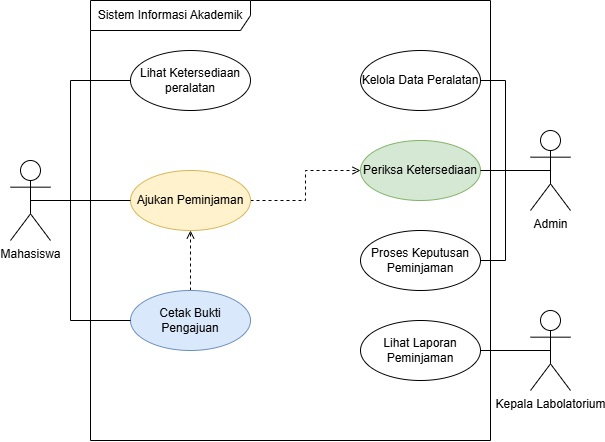

The diagram above was exported from draw.io. Its source (the exported page's mxGraphModel, read from the mxfile embedded in the PNG):
<mxGraphModel dx="933" dy="622" grid="1" gridSize="10" guides="1" tooltips="1" connect="1" arrows="1" fold="1" page="1" pageScale="1" pageWidth="850" pageHeight="1100" math="0" shadow="0">
  <root>
    <mxCell id="0" />
    <mxCell id="1" parent="0" />
    <mxCell id="wsSUsHubIvOtLld6RQhu-1" parent="1" style="shape=umlFrame;whiteSpace=wrap;html=1;pointerEvents=0;recursiveResize=0;container=1;collapsible=0;width=160;" value="Sistem Informasi Akademik" vertex="1">
      <mxGeometry height="440" width="400" x="650" y="300" as="geometry" />
    </mxCell>
    <mxCell id="wsSUsHubIvOtLld6RQhu-2" parent="wsSUsHubIvOtLld6RQhu-1" style="ellipse;html=1;whiteSpace=wrap;fillColor=#d5e8d4;strokeColor=#82b366;" value="Periksa Ketersediaan" vertex="1">
      <mxGeometry height="60" width="120" x="270" y="140" as="geometry" />
    </mxCell>
    <mxCell id="wsSUsHubIvOtLld6RQhu-32" edge="1" parent="wsSUsHubIvOtLld6RQhu-1" source="wsSUsHubIvOtLld6RQhu-3" style="edgeStyle=orthogonalEdgeStyle;rounded=0;orthogonalLoop=1;jettySize=auto;html=1;endArrow=open;endFill=0;dashed=1;" target="wsSUsHubIvOtLld6RQhu-2">
      <mxGeometry relative="1" as="geometry" />
    </mxCell>
    <mxCell id="wsSUsHubIvOtLld6RQhu-3" parent="wsSUsHubIvOtLld6RQhu-1" style="ellipse;html=1;whiteSpace=wrap;fillColor=#fff2cc;strokeColor=#d6b656;" value="Ajukan Peminjaman" vertex="1">
      <mxGeometry height="60" width="120" x="40" y="170" as="geometry" />
    </mxCell>
    <mxCell id="wsSUsHubIvOtLld6RQhu-29" edge="1" parent="wsSUsHubIvOtLld6RQhu-1" source="wsSUsHubIvOtLld6RQhu-11" style="edgeStyle=orthogonalEdgeStyle;rounded=0;orthogonalLoop=1;jettySize=auto;html=1;endArrow=open;endFill=0;dashed=1;" target="wsSUsHubIvOtLld6RQhu-3" value="">
      <mxGeometry relative="1" as="geometry" />
    </mxCell>
    <mxCell id="wsSUsHubIvOtLld6RQhu-11" parent="wsSUsHubIvOtLld6RQhu-1" style="ellipse;html=1;whiteSpace=wrap;fillColor=#dae8fc;strokeColor=#6c8ebf;" value="Cetak Bukti Pengajuan" vertex="1">
      <mxGeometry height="60" width="120" x="40" y="290" as="geometry" />
    </mxCell>
    <mxCell id="wsSUsHubIvOtLld6RQhu-12" parent="wsSUsHubIvOtLld6RQhu-1" style="ellipse;html=1;whiteSpace=wrap;" value="Lihat Ketersediaan peralatan" vertex="1">
      <mxGeometry height="60" width="120" x="40" y="50" as="geometry" />
    </mxCell>
    <mxCell id="wsSUsHubIvOtLld6RQhu-13" parent="wsSUsHubIvOtLld6RQhu-1" style="ellipse;html=1;whiteSpace=wrap;" value="Proses Keputusan Peminjaman" vertex="1">
      <mxGeometry height="60" width="120" x="270" y="230" as="geometry" />
    </mxCell>
    <mxCell id="wsSUsHubIvOtLld6RQhu-14" parent="wsSUsHubIvOtLld6RQhu-1" style="ellipse;html=1;whiteSpace=wrap;" value="Kelola Data Peralatan" vertex="1">
      <mxGeometry height="60" width="120" x="270" y="50" as="geometry" />
    </mxCell>
    <mxCell id="wsSUsHubIvOtLld6RQhu-16" parent="wsSUsHubIvOtLld6RQhu-1" style="ellipse;html=1;whiteSpace=wrap;" value="Lihat Laporan Peminjaman" vertex="1">
      <mxGeometry height="60" width="120" x="270" y="320" as="geometry" />
    </mxCell>
    <mxCell id="wsSUsHubIvOtLld6RQhu-23" edge="1" parent="1" source="wsSUsHubIvOtLld6RQhu-5" style="edgeStyle=orthogonalEdgeStyle;rounded=0;orthogonalLoop=1;jettySize=auto;html=1;exitX=0.5;exitY=0.5;exitDx=0;exitDy=0;exitPerimeter=0;entryX=1;entryY=0.5;entryDx=0;entryDy=0;endArrow=none;endFill=0;" target="wsSUsHubIvOtLld6RQhu-14">
      <mxGeometry relative="1" as="geometry" />
    </mxCell>
    <mxCell id="wsSUsHubIvOtLld6RQhu-24" edge="1" parent="1" source="wsSUsHubIvOtLld6RQhu-5" style="edgeStyle=orthogonalEdgeStyle;rounded=0;orthogonalLoop=1;jettySize=auto;html=1;exitX=0.5;exitY=0.5;exitDx=0;exitDy=0;exitPerimeter=0;entryX=1;entryY=0.5;entryDx=0;entryDy=0;endArrow=none;endFill=0;" target="wsSUsHubIvOtLld6RQhu-2">
      <mxGeometry relative="1" as="geometry" />
    </mxCell>
    <mxCell id="wsSUsHubIvOtLld6RQhu-25" edge="1" parent="1" source="wsSUsHubIvOtLld6RQhu-5" style="edgeStyle=orthogonalEdgeStyle;rounded=0;orthogonalLoop=1;jettySize=auto;html=1;exitX=0.5;exitY=0.5;exitDx=0;exitDy=0;exitPerimeter=0;entryX=1;entryY=0.5;entryDx=0;entryDy=0;endArrow=none;endFill=0;" target="wsSUsHubIvOtLld6RQhu-13">
      <mxGeometry relative="1" as="geometry" />
    </mxCell>
    <mxCell id="wsSUsHubIvOtLld6RQhu-5" parent="1" style="shape=umlActor;verticalLabelPosition=bottom;verticalAlign=top;html=1;" value="Admin" vertex="1">
      <mxGeometry height="80" width="40" x="1090" y="430" as="geometry" />
    </mxCell>
    <mxCell id="wsSUsHubIvOtLld6RQhu-18" edge="1" parent="1" source="wsSUsHubIvOtLld6RQhu-7" style="edgeStyle=orthogonalEdgeStyle;rounded=0;orthogonalLoop=1;jettySize=auto;html=1;exitX=0.5;exitY=0.5;exitDx=0;exitDy=0;exitPerimeter=0;entryX=0;entryY=0.5;entryDx=0;entryDy=0;endArrow=none;endFill=0;" target="wsSUsHubIvOtLld6RQhu-12">
      <mxGeometry relative="1" as="geometry">
        <Array as="points">
          <mxPoint x="630" y="500" />
          <mxPoint x="630" y="380" />
        </Array>
      </mxGeometry>
    </mxCell>
    <mxCell id="wsSUsHubIvOtLld6RQhu-21" edge="1" parent="1" source="wsSUsHubIvOtLld6RQhu-7" style="edgeStyle=orthogonalEdgeStyle;rounded=0;orthogonalLoop=1;jettySize=auto;html=1;exitX=0.5;exitY=0.5;exitDx=0;exitDy=0;exitPerimeter=0;entryX=0;entryY=0.5;entryDx=0;entryDy=0;endArrow=none;endFill=0;" target="wsSUsHubIvOtLld6RQhu-3">
      <mxGeometry relative="1" as="geometry" />
    </mxCell>
    <mxCell id="wsSUsHubIvOtLld6RQhu-22" edge="1" parent="1" source="wsSUsHubIvOtLld6RQhu-7" style="edgeStyle=orthogonalEdgeStyle;rounded=0;orthogonalLoop=1;jettySize=auto;html=1;exitX=0.5;exitY=0.5;exitDx=0;exitDy=0;exitPerimeter=0;entryX=0;entryY=0.5;entryDx=0;entryDy=0;endArrow=none;endFill=0;" target="wsSUsHubIvOtLld6RQhu-11">
      <mxGeometry relative="1" x="-0.2727" as="geometry">
        <Array as="points">
          <mxPoint x="630" y="500" />
          <mxPoint x="630" y="620" />
        </Array>
      </mxGeometry>
    </mxCell>
    <mxCell id="wsSUsHubIvOtLld6RQhu-7" parent="1" style="shape=umlActor;verticalLabelPosition=bottom;verticalAlign=top;html=1;" value="Mahasiswa" vertex="1">
      <mxGeometry height="80" width="40" x="570" y="460" as="geometry" />
    </mxCell>
    <mxCell id="wsSUsHubIvOtLld6RQhu-26" edge="1" parent="1" source="wsSUsHubIvOtLld6RQhu-15" style="edgeStyle=orthogonalEdgeStyle;rounded=0;orthogonalLoop=1;jettySize=auto;html=1;exitX=0.5;exitY=0.5;exitDx=0;exitDy=0;exitPerimeter=0;entryX=1;entryY=0.5;entryDx=0;entryDy=0;endArrow=none;endFill=0;" target="wsSUsHubIvOtLld6RQhu-16">
      <mxGeometry relative="1" as="geometry" />
    </mxCell>
    <mxCell id="wsSUsHubIvOtLld6RQhu-15" parent="1" style="shape=umlActor;verticalLabelPosition=bottom;verticalAlign=top;html=1;" value="Kepala Labolatorium" vertex="1">
      <mxGeometry height="80" width="40" x="1090" y="610" as="geometry" />
    </mxCell>
  </root>
</mxGraphModel>